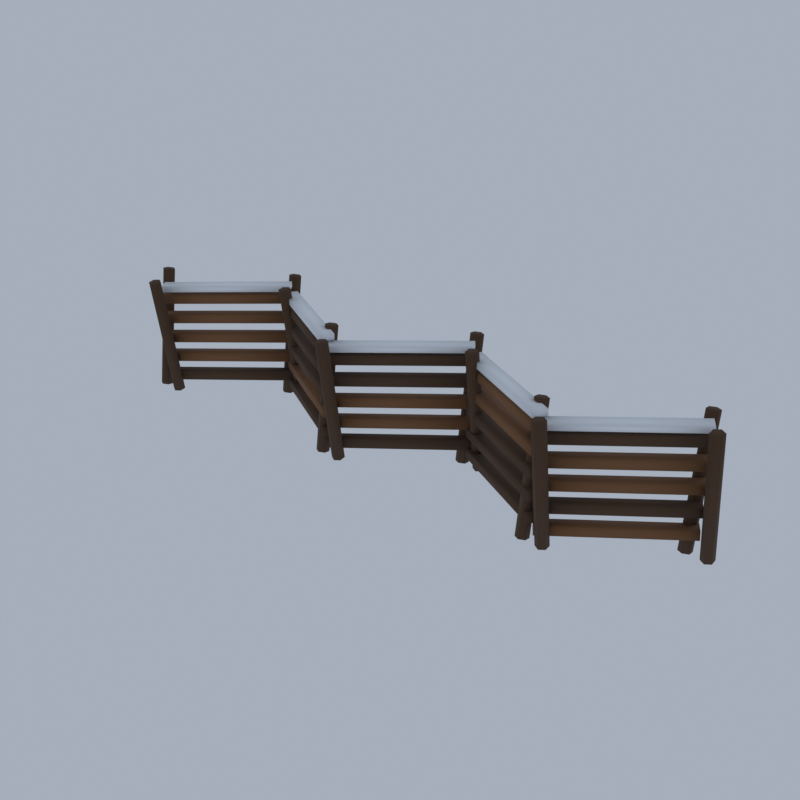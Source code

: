 # Source: E21_log_fence.blend  (saved by Blender 5.2.45; exported with 4.5.12 LTS)
import bpy
from mathutils import Matrix  # noqa: F401  (used for matrix-valued properties, if any)

bpy.ops.wm.read_factory_settings(use_empty=True)
scene = bpy.context.scene
scene.name = 'Scene'

# ---- collections
col_collection = bpy.data.collections.new('Collection'); scene.collection.children.link(col_collection)

# ---- materials (node trees are filled in below, after node groups)
mat_bark_wood = bpy.data.materials.new('bark|Wood')
mat_bark_wood.diffuse_color = (0.0869, 0.04455, 0.02201, 1.0)
mat_wood_woodplanks = bpy.data.materials.new('wood|WoodPlanks')
mat_wood_woodplanks.diffuse_color = (0.1975, 0.0869, 0.03026, 1.0)
mat_snow_snow = bpy.data.materials.new('snow|Snow')
mat_snow_snow.diffuse_color = (0.8592, 0.8913, 0.924, 1.0)

# ---- material node trees
mat_bark_wood.use_nodes = True; mat_bark_wood.node_tree.nodes.clear()
_N = mat_bark_wood.node_tree.nodes; _L = mat_bark_wood.node_tree.links
n0 = _N.new('ShaderNodeBsdfPrincipled'); n0.name = 'Principled BSDF'; n0.location = (-200, 100)
n0.inputs[0].default_value = (0.0869, 0.04455, 0.02201, 1.0)
n0.inputs[2].default_value = 0.95
n0.inputs[10].default_value = 0.005
n1 = _N.new('ShaderNodeOutputMaterial'); n1.name = 'Material Output'; n1.location = (200, 100)
_L.new(n0.outputs[0], n1.inputs[0])
n1.is_active_output = True
mat_wood_woodplanks.use_nodes = True; mat_wood_woodplanks.node_tree.nodes.clear()
_N = mat_wood_woodplanks.node_tree.nodes; _L = mat_wood_woodplanks.node_tree.links
n0 = _N.new('ShaderNodeBsdfPrincipled'); n0.name = 'Principled BSDF'; n0.location = (-200, 100)
n0.inputs[0].default_value = (0.1975, 0.0869, 0.03026, 1.0)
n0.inputs[2].default_value = 0.8
n0.inputs[10].default_value = 0.005
n1 = _N.new('ShaderNodeOutputMaterial'); n1.name = 'Material Output'; n1.location = (200, 100)
_L.new(n0.outputs[0], n1.inputs[0])
n1.is_active_output = True
mat_snow_snow.use_nodes = True; mat_snow_snow.node_tree.nodes.clear()
_N = mat_snow_snow.node_tree.nodes; _L = mat_snow_snow.node_tree.links
n0 = _N.new('ShaderNodeBsdfPrincipled'); n0.name = 'Principled BSDF'; n0.location = (-200, 100)
n0.inputs[0].default_value = (0.8592, 0.8913, 0.924, 1.0)
n0.inputs[2].default_value = 0.7
n0.inputs[10].default_value = 0.005
n1 = _N.new('ShaderNodeOutputMaterial'); n1.name = 'Material Output'; n1.location = (200, 100)
_L.new(n0.outputs[0], n1.inputs[0])
n1.is_active_output = True

# ---- world
world_world = bpy.data.worlds.new('World'); scene.world = world_world
world_world.use_nodes = True; world_world.node_tree.nodes.clear()
_N = world_world.node_tree.nodes; _L = world_world.node_tree.links
n0 = _N.new('ShaderNodeOutputWorld'); n0.name = 'World Output'; n0.location = (200, 100)
n1 = _N.new('ShaderNodeBackground'); n1.name = 'Background'; n1.location = (-200, 100)
n1.inputs[0].default_value = (0.42, 0.47, 0.55, 1.0)
n1.inputs[1].default_value = 0.9
_L.new(n1.outputs[0], n0.inputs[0])
n0.is_active_output = True
world_world.color = (0.05088, 0.05088, 0.05088)
world_world.sun_shadow_jitter_overblur = 0.0

# ---- meshes
me_log_fence = bpy.data.meshes.new('log_fence')
me_log_fence.from_pydata([(-10.35, -0.9821, 0.0), (-10.35, -0.3698, 4.357), (-10.16, -1.091, 0.01531), (-10.16, -0.4787, 4.372), (-10.16, -1.309, 0.04593), (-10.16, -0.6966, 4.403), (-10.35, -1.418, 0.06124), (-10.35, -0.8055, 4.418), (-10.54, -1.309, 0.04593), (-10.54, -0.6966, 4.403), (-10.54, -1.091, 0.01531), (-10.54, -0.4787, 4.372), (-9.65, -0.9821, 0.06124), (-9.65, -1.595, 4.418), (-9.459, -1.091, 0.04593), (-9.459, -1.703, 4.403), (-9.459, -1.309, 0.01531), (-9.459, -1.921, 4.372), (-9.65, -1.418, 0.0), (-9.65, -2.03, 4.357), (-9.841, -1.309, 0.01531), (-9.841, -1.921, 4.372), (-9.841, -1.091, 0.04593), (-9.841, -1.703, 4.403), (-6.35, 1.418, 0.0), (-6.35, 2.03, 4.357), (-6.159, 1.309, 0.01531), (-6.159, 1.921, 4.372), (-6.159, 1.091, 0.04593), (-6.159, 1.703, 4.403), (-6.35, 0.9821, 0.06124), (-6.35, 1.595, 4.418), (-6.541, 1.091, 0.04593), (-6.541, 1.703, 4.403), (-6.541, 1.309, 0.01531), (-6.541, 1.921, 4.372), (-5.65, 1.418, 0.06124), (-5.65, 0.8055, 4.418), (-5.459, 1.309, 0.04593), (-5.459, 0.6966, 4.403), (-5.459, 1.091, 0.01531), (-5.459, 0.4787, 4.372), (-5.65, 0.9821, 0.0), (-5.65, 0.3698, 4.357), (-5.841, 1.091, 0.01531), (-5.841, 0.4787, 4.372), (-5.841, 1.309, 0.04593), (-5.841, 0.6966, 4.403), (-2.35, -0.9821, 0.0), (-2.35, -0.3698, 4.357), (-2.159, -1.091, 0.01531), (-2.159, -0.4787, 4.372), (-2.159, -1.309, 0.04593), (-2.159, -0.6966, 4.403), (-2.35, -1.418, 0.06124), (-2.35, -0.8055, 4.418), (-2.541, -1.309, 0.04593), (-2.541, -0.6966, 4.403), (-2.541, -1.091, 0.01531), (-2.541, -0.4787, 4.372), (-1.65, -0.9821, 0.06124), (-1.65, -1.595, 4.418), (-1.459, -1.091, 0.04593), (-1.459, -1.703, 4.403), (-1.459, -1.309, 0.01531), (-1.459, -1.921, 4.372), (-1.65, -1.418, 0.0), (-1.65, -2.03, 4.357), (-1.841, -1.309, 0.01531), (-1.841, -1.921, 4.372), (-1.841, -1.091, 0.04593), (-1.841, -1.703, 4.403), (1.65, 1.418, 0.0), (1.65, 2.03, 4.357), (1.841, 1.309, 0.01531), (1.841, 1.921, 4.372), (1.841, 1.091, 0.04593), (1.841, 1.703, 4.403), (1.65, 0.9821, 0.06124), (1.65, 1.595, 4.418), (1.459, 1.091, 0.04593), (1.459, 1.703, 4.403), (1.459, 1.309, 0.01531), (1.459, 1.921, 4.372), (2.35, 1.418, 0.06124), (2.35, 0.8055, 4.418), (2.541, 1.309, 0.04593), (2.541, 0.6966, 4.403), (2.541, 1.091, 0.01531), (2.541, 0.4787, 4.372), (2.35, 0.9821, 0.0), (2.35, 0.3698, 4.357), (2.159, 1.091, 0.01531), (2.159, 0.4787, 4.372), (2.159, 1.309, 0.04593), (2.159, 0.6966, 4.403), (5.65, -0.9821, 0.0), (5.65, -0.3698, 4.357), (5.841, -1.091, 0.01531), (5.841, -0.4787, 4.372), (5.841, -1.309, 0.04593), (5.841, -0.6966, 4.403), (5.65, -1.418, 0.06124), (5.65, -0.8055, 4.418), (5.459, -1.309, 0.04593), (5.459, -0.6966, 4.403), (5.459, -1.091, 0.01531), (5.459, -0.4787, 4.372), (6.35, -0.9821, 0.06124), (6.35, -1.595, 4.418), (6.541, -1.091, 0.04593), (6.541, -1.703, 4.403), (6.541, -1.309, 0.01531), (6.541, -1.921, 4.372), (6.35, -1.418, 0.0), (6.35, -2.03, 4.357), (6.159, -1.309, 0.01531), (6.159, -1.921, 4.372), (6.159, -1.091, 0.04593), (6.159, -1.703, 4.403), (9.65, 1.418, 0.0), (9.65, 2.03, 4.357), (9.841, 1.309, 0.01531), (9.841, 1.921, 4.372), (9.841, 1.091, 0.04593), (9.841, 1.703, 4.403), (9.65, 0.9821, 0.06124), (9.65, 1.595, 4.418), (9.459, 1.091, 0.04593), (9.459, 1.703, 4.403), (9.459, 1.309, 0.01531), (9.459, 1.921, 4.372), (10.35, 1.418, 0.06124), (10.35, 0.8055, 4.418), (10.54, 1.309, 0.04593), (10.54, 0.6966, 4.403), (10.54, 1.091, 0.01531), (10.54, 0.4787, 4.372), (10.35, 0.9821, 0.0), (10.35, 0.3698, 4.357), (10.16, 1.091, 0.01531), (10.16, 0.4787, 4.372), (10.16, 1.309, 0.04593), (10.16, 0.6966, 4.403), (-9.883, -1.375, 0.3709), (-5.883, 1.025, 0.6709), (-9.901, -1.385, 0.6903), (-5.901, 1.015, 0.9903), (-10.1, -1.015, 0.3709), (-6.099, 1.385, 0.6709), (-10.12, -1.025, 0.6903), (-6.117, 1.375, 0.9903), (-9.883, -1.375, 1.121), (-5.883, 1.025, 1.421), (-9.901, -1.385, 1.44), (-5.901, 1.015, 1.74), (-10.1, -1.015, 1.121), (-6.099, 1.385, 1.421), (-10.12, -1.025, 1.44), (-6.117, 1.375, 1.74), (-9.883, -1.375, 1.871), (-5.883, 1.025, 2.171), (-9.901, -1.385, 2.19), (-5.901, 1.015, 2.49), (-10.1, -1.015, 1.871), (-6.099, 1.385, 2.171), (-10.12, -1.025, 2.19), (-6.117, 1.375, 2.49), (-9.883, -1.375, 2.621), (-5.883, 1.025, 2.921), (-9.901, -1.385, 2.94), (-5.901, 1.015, 3.24), (-10.1, -1.015, 2.621), (-6.099, 1.385, 2.921), (-10.12, -1.025, 2.94), (-6.117, 1.375, 3.24), (-9.883, -1.375, 3.371), (-5.883, 1.025, 3.671), (-9.901, -1.385, 3.69), (-5.901, 1.015, 3.99), (-10.1, -1.015, 3.371), (-6.099, 1.385, 3.671), (-10.12, -1.025, 3.69), (-6.117, 1.375, 3.99), (-9.866, -1.411, 3.831), (-5.866, 0.9889, 4.131), (-9.877, -1.418, 4.03), (-5.877, 0.9823, 4.33), (-10.12, -0.9823, 3.831), (-6.123, 1.418, 4.131), (-10.13, -0.9889, 4.03), (-6.134, 1.411, 4.33), (-6.099, 1.015, 0.3709), (-2.099, -1.385, 0.6709), (-6.117, 1.025, 0.6903), (-2.117, -1.375, 0.9903), (-5.883, 1.375, 0.3709), (-1.883, -1.025, 0.6709), (-5.901, 1.385, 0.6903), (-1.901, -1.015, 0.9903), (-6.099, 1.015, 1.121), (-2.099, -1.385, 1.421), (-6.117, 1.025, 1.44), (-2.117, -1.375, 1.74), (-5.883, 1.375, 1.121), (-1.883, -1.025, 1.421), (-5.901, 1.385, 1.44), (-1.901, -1.015, 1.74), (-6.099, 1.015, 1.871), (-2.099, -1.385, 2.171), (-6.117, 1.025, 2.19), (-2.117, -1.375, 2.49), (-5.883, 1.375, 1.871), (-1.883, -1.025, 2.171), (-5.901, 1.385, 2.19), (-1.901, -1.015, 2.49), (-6.099, 1.015, 2.621), (-2.099, -1.385, 2.921), (-6.117, 1.025, 2.94), (-2.117, -1.375, 3.24), (-5.883, 1.375, 2.621), (-1.883, -1.025, 2.921), (-5.901, 1.385, 2.94), (-1.901, -1.015, 3.24), (-6.099, 1.015, 3.371), (-2.099, -1.385, 3.671), (-6.117, 1.025, 3.69), (-2.117, -1.375, 3.99), (-5.883, 1.375, 3.371), (-1.883, -1.025, 3.671), (-5.901, 1.385, 3.69), (-1.901, -1.015, 3.99), (-6.123, 0.9823, 3.831), (-2.123, -1.418, 4.131), (-6.134, 0.9889, 4.03), (-2.134, -1.411, 4.33), (-5.866, 1.411, 3.831), (-1.866, -0.9889, 4.131), (-5.877, 1.418, 4.03), (-1.877, -0.9823, 4.33), (-1.883, -1.375, 0.3709), (2.117, 1.025, 0.6709), (-1.901, -1.385, 0.6903), (2.099, 1.015, 0.9903), (-2.099, -1.015, 0.3709), (1.901, 1.385, 0.6709), (-2.117, -1.025, 0.6903), (1.883, 1.375, 0.9903), (-1.883, -1.375, 1.121), (2.117, 1.025, 1.421), (-1.901, -1.385, 1.44), (2.099, 1.015, 1.74), (-2.099, -1.015, 1.121), (1.901, 1.385, 1.421), (-2.117, -1.025, 1.44), (1.883, 1.375, 1.74), (-1.883, -1.375, 1.871), (2.117, 1.025, 2.171), (-1.901, -1.385, 2.19), (2.099, 1.015, 2.49), (-2.099, -1.015, 1.871), (1.901, 1.385, 2.171), (-2.117, -1.025, 2.19), (1.883, 1.375, 2.49), (-1.883, -1.375, 2.621), (2.117, 1.025, 2.921), (-1.901, -1.385, 2.94), (2.099, 1.015, 3.24), (-2.099, -1.015, 2.621), (1.901, 1.385, 2.921), (-2.117, -1.025, 2.94), (1.883, 1.375, 3.24), (-1.883, -1.375, 3.371), (2.117, 1.025, 3.671), (-1.901, -1.385, 3.69), (2.099, 1.015, 3.99), (-2.099, -1.015, 3.371), (1.901, 1.385, 3.671), (-2.117, -1.025, 3.69), (1.883, 1.375, 3.99), (-1.866, -1.411, 3.831), (2.134, 0.9889, 4.131), (-1.877, -1.418, 4.03), (2.123, 0.9823, 4.33), (-2.123, -0.9823, 3.831), (1.877, 1.418, 4.131), (-2.134, -0.9889, 4.03), (1.866, 1.411, 4.33), (1.901, 1.015, 0.3709), (5.901, -1.385, 0.6709), (1.883, 1.025, 0.6903), (5.883, -1.375, 0.9903), (2.117, 1.375, 0.3709), (6.117, -1.025, 0.6709), (2.099, 1.385, 0.6903), (6.099, -1.015, 0.9903), (1.901, 1.015, 1.121), (5.901, -1.385, 1.421), (1.883, 1.025, 1.44), (5.883, -1.375, 1.74), (2.117, 1.375, 1.121), (6.117, -1.025, 1.421), (2.099, 1.385, 1.44), (6.099, -1.015, 1.74), (1.901, 1.015, 1.871), (5.901, -1.385, 2.171), (1.883, 1.025, 2.19), (5.883, -1.375, 2.49), (2.117, 1.375, 1.871), (6.117, -1.025, 2.171), (2.099, 1.385, 2.19), (6.099, -1.015, 2.49), (1.901, 1.015, 2.621), (5.901, -1.385, 2.921), (1.883, 1.025, 2.94), (5.883, -1.375, 3.24), (2.117, 1.375, 2.621), (6.117, -1.025, 2.921), (2.099, 1.385, 2.94), (6.099, -1.015, 3.24), (1.901, 1.015, 3.371), (5.901, -1.385, 3.671), (1.883, 1.025, 3.69), (5.883, -1.375, 3.99), (2.117, 1.375, 3.371), (6.117, -1.025, 3.671), (2.099, 1.385, 3.69), (6.099, -1.015, 3.99), (1.877, 0.9823, 3.831), (5.877, -1.418, 4.131), (1.866, 0.9889, 4.03), (5.866, -1.411, 4.33), (2.134, 1.411, 3.831), (6.134, -0.9889, 4.131), (2.123, 1.418, 4.03), (6.123, -0.9823, 4.33), (6.117, -1.375, 0.3709), (10.12, 1.025, 0.6709), (6.099, -1.385, 0.6903), (10.1, 1.015, 0.9903), (5.901, -1.015, 0.3709), (9.901, 1.385, 0.6709), (5.883, -1.025, 0.6903), (9.883, 1.375, 0.9903), (6.117, -1.375, 1.121), (10.12, 1.025, 1.421), (6.099, -1.385, 1.44), (10.1, 1.015, 1.74), (5.901, -1.015, 1.121), (9.901, 1.385, 1.421), (5.883, -1.025, 1.44), (9.883, 1.375, 1.74), (6.117, -1.375, 1.871), (10.12, 1.025, 2.171), (6.099, -1.385, 2.19), (10.1, 1.015, 2.49), (5.901, -1.015, 1.871), (9.901, 1.385, 2.171), (5.883, -1.025, 2.19), (9.883, 1.375, 2.49), (6.117, -1.375, 2.621), (10.12, 1.025, 2.921), (6.099, -1.385, 2.94), (10.1, 1.015, 3.24), (5.901, -1.015, 2.621), (9.901, 1.385, 2.921), (5.883, -1.025, 2.94), (9.883, 1.375, 3.24), (6.117, -1.375, 3.371), (10.12, 1.025, 3.671), (6.099, -1.385, 3.69), (10.1, 1.015, 3.99), (5.901, -1.015, 3.371), (9.901, 1.385, 3.671), (5.883, -1.025, 3.69), (9.883, 1.375, 3.99), (6.134, -1.411, 3.831), (10.13, 0.9889, 4.131), (6.123, -1.418, 4.03), (10.12, 0.9823, 4.33), (5.877, -0.9823, 3.831), (9.877, 1.418, 4.131), (5.866, -0.9889, 4.03), (9.866, 1.411, 4.33)], [], [(0, 1, 3, 2), (2, 3, 5, 4), (4, 5, 7, 6), (6, 7, 9, 8), (3, 1, 11, 9, 7, 5), (8, 9, 11, 10), (10, 11, 1, 0), (0, 2, 4, 6, 8, 10), (12, 13, 15, 14), (14, 15, 17, 16), (16, 17, 19, 18), (18, 19, 21, 20), (15, 13, 23, 21, 19, 17), (20, 21, 23, 22), (22, 23, 13, 12), (12, 14, 16, 18, 20, 22), (24, 25, 27, 26), (26, 27, 29, 28), (28, 29, 31, 30), (30, 31, 33, 32), (27, 25, 35, 33, 31, 29), (32, 33, 35, 34), (34, 35, 25, 24), (24, 26, 28, 30, 32, 34), (36, 37, 39, 38), (38, 39, 41, 40), (40, 41, 43, 42), (42, 43, 45, 44), (39, 37, 47, 45, 43, 41), (44, 45, 47, 46), (46, 47, 37, 36), (36, 38, 40, 42, 44, 46), (48, 49, 51, 50), (50, 51, 53, 52), (52, 53, 55, 54), (54, 55, 57, 56), (51, 49, 59, 57, 55, 53), (56, 57, 59, 58), (58, 59, 49, 48), (48, 50, 52, 54, 56, 58), (60, 61, 63, 62), (62, 63, 65, 64), (64, 65, 67, 66), (66, 67, 69, 68), (63, 61, 71, 69, 67, 65), (68, 69, 71, 70), (70, 71, 61, 60), (60, 62, 64, 66, 68, 70), (72, 73, 75, 74), (74, 75, 77, 76), (76, 77, 79, 78), (78, 79, 81, 80), (75, 73, 83, 81, 79, 77), (80, 81, 83, 82), (82, 83, 73, 72), (72, 74, 76, 78, 80, 82), (84, 85, 87, 86), (86, 87, 89, 88), (88, 89, 91, 90), (90, 91, 93, 92), (87, 85, 95, 93, 91, 89), (92, 93, 95, 94), (94, 95, 85, 84), (84, 86, 88, 90, 92, 94), (96, 97, 99, 98), (98, 99, 101, 100), (100, 101, 103, 102), (102, 103, 105, 104), (99, 97, 107, 105, 103, 101), (104, 105, 107, 106), (106, 107, 97, 96), (96, 98, 100, 102, 104, 106), (108, 109, 111, 110), (110, 111, 113, 112), (112, 113, 115, 114), (114, 115, 117, 116), (111, 109, 119, 117, 115, 113), (116, 117, 119, 118), (118, 119, 109, 108), (108, 110, 112, 114, 116, 118), (120, 121, 123, 122), (122, 123, 125, 124), (124, 125, 127, 126), (126, 127, 129, 128), (123, 121, 131, 129, 127, 125), (128, 129, 131, 130), (130, 131, 121, 120), (120, 122, 124, 126, 128, 130), (132, 133, 135, 134), (134, 135, 137, 136), (136, 137, 139, 138), (138, 139, 141, 140), (135, 133, 143, 141, 139, 137), (140, 141, 143, 142), (142, 143, 133, 132), (132, 134, 136, 138, 140, 142), (144, 145, 147, 146), (146, 147, 151, 150), (150, 151, 149, 148), (148, 149, 145, 144), (146, 150, 148, 144), (151, 147, 145, 149), (152, 153, 155, 154), (154, 155, 159, 158), (158, 159, 157, 156), (156, 157, 153, 152), (154, 158, 156, 152), (159, 155, 153, 157), (160, 161, 163, 162), (162, 163, 167, 166), (166, 167, 165, 164), (164, 165, 161, 160), (162, 166, 164, 160), (167, 163, 161, 165), (168, 169, 171, 170), (170, 171, 175, 174), (174, 175, 173, 172), (172, 173, 169, 168), (170, 174, 172, 168), (175, 171, 169, 173), (176, 177, 179, 178), (178, 179, 183, 182), (182, 183, 181, 180), (180, 181, 177, 176), (178, 182, 180, 176), (183, 179, 177, 181), (184, 185, 187, 186), (186, 187, 191, 190), (190, 191, 189, 188), (188, 189, 185, 184), (186, 190, 188, 184), (191, 187, 185, 189), (192, 193, 195, 194), (194, 195, 199, 198), (198, 199, 197, 196), (196, 197, 193, 192), (194, 198, 196, 192), (199, 195, 193, 197), (200, 201, 203, 202), (202, 203, 207, 206), (206, 207, 205, 204), (204, 205, 201, 200), (202, 206, 204, 200), (207, 203, 201, 205), (208, 209, 211, 210), (210, 211, 215, 214), (214, 215, 213, 212), (212, 213, 209, 208), (210, 214, 212, 208), (215, 211, 209, 213), (216, 217, 219, 218), (218, 219, 223, 222), (222, 223, 221, 220), (220, 221, 217, 216), (218, 222, 220, 216), (223, 219, 217, 221), (224, 225, 227, 226), (226, 227, 231, 230), (230, 231, 229, 228), (228, 229, 225, 224), (226, 230, 228, 224), (231, 227, 225, 229), (232, 233, 235, 234), (234, 235, 239, 238), (238, 239, 237, 236), (236, 237, 233, 232), (234, 238, 236, 232), (239, 235, 233, 237), (240, 241, 243, 242), (242, 243, 247, 246), (246, 247, 245, 244), (244, 245, 241, 240), (242, 246, 244, 240), (247, 243, 241, 245), (248, 249, 251, 250), (250, 251, 255, 254), (254, 255, 253, 252), (252, 253, 249, 248), (250, 254, 252, 248), (255, 251, 249, 253), (256, 257, 259, 258), (258, 259, 263, 262), (262, 263, 261, 260), (260, 261, 257, 256), (258, 262, 260, 256), (263, 259, 257, 261), (264, 265, 267, 266), (266, 267, 271, 270), (270, 271, 269, 268), (268, 269, 265, 264), (266, 270, 268, 264), (271, 267, 265, 269), (272, 273, 275, 274), (274, 275, 279, 278), (278, 279, 277, 276), (276, 277, 273, 272), (274, 278, 276, 272), (279, 275, 273, 277), (280, 281, 283, 282), (282, 283, 287, 286), (286, 287, 285, 284), (284, 285, 281, 280), (282, 286, 284, 280), (287, 283, 281, 285), (288, 289, 291, 290), (290, 291, 295, 294), (294, 295, 293, 292), (292, 293, 289, 288), (290, 294, 292, 288), (295, 291, 289, 293), (296, 297, 299, 298), (298, 299, 303, 302), (302, 303, 301, 300), (300, 301, 297, 296), (298, 302, 300, 296), (303, 299, 297, 301), (304, 305, 307, 306), (306, 307, 311, 310), (310, 311, 309, 308), (308, 309, 305, 304), (306, 310, 308, 304), (311, 307, 305, 309), (312, 313, 315, 314), (314, 315, 319, 318), (318, 319, 317, 316), (316, 317, 313, 312), (314, 318, 316, 312), (319, 315, 313, 317), (320, 321, 323, 322), (322, 323, 327, 326), (326, 327, 325, 324), (324, 325, 321, 320), (322, 326, 324, 320), (327, 323, 321, 325), (328, 329, 331, 330), (330, 331, 335, 334), (334, 335, 333, 332), (332, 333, 329, 328), (330, 334, 332, 328), (335, 331, 329, 333), (336, 337, 339, 338), (338, 339, 343, 342), (342, 343, 341, 340), (340, 341, 337, 336), (338, 342, 340, 336), (343, 339, 337, 341), (344, 345, 347, 346), (346, 347, 351, 350), (350, 351, 349, 348), (348, 349, 345, 344), (346, 350, 348, 344), (351, 347, 345, 349), (352, 353, 355, 354), (354, 355, 359, 358), (358, 359, 357, 356), (356, 357, 353, 352), (354, 358, 356, 352), (359, 355, 353, 357), (360, 361, 363, 362), (362, 363, 367, 366), (366, 367, 365, 364), (364, 365, 361, 360), (362, 366, 364, 360), (367, 363, 361, 365), (368, 369, 371, 370), (370, 371, 375, 374), (374, 375, 373, 372), (372, 373, 369, 368), (370, 374, 372, 368), (375, 371, 369, 373), (376, 377, 379, 378), (378, 379, 383, 382), (382, 383, 381, 380), (380, 381, 377, 376), (378, 382, 380, 376), (383, 379, 377, 381)])
me_log_fence.polygons.foreach_set('use_smooth', [True] * 276)
me_log_fence.polygons.foreach_set('material_index', [0, 0, 0, 0, 0, 0, 0, 0, 0, 0, 0, 0, 0, 0, 0, 0, 0, 0, 0, 0, 0, 0, 0, 0, 0, 0, 0, 0, 0, 0, 0, 0, 0, 0, 0, 0, 0, 0, 0, 0, 0, 0, 0, 0, 0, 0, 0, 0, 0, 0, 0, 0, 0, 0, 0, 0, 0, 0, 0, 0, 0, 0, 0, 0, 0, 0, 0, 0, 0, 0, 0, 0, 0, 0, 0, 0, 0, 0, 0, 0, 0, 0, 0, 0, 0, 0, 0, 0, 0, 0, 0, 0, 0, 0, 0, 0, 0, 0, 0, 0, 0, 0, 1, 1, 1, 1, 1, 1, 1, 1, 1, 1, 1, 1, 1, 1, 1, 1, 1, 1, 1, 1, 1, 1, 1, 1, 2, 2, 2, 2, 2, 2, 0, 0, 0, 0, 0, 0, 1, 1, 1, 1, 1, 1, 0, 0, 0, 0, 0, 0, 0, 0, 0, 0, 0, 0, 0, 0, 0, 0, 0, 0, 2, 2, 2, 2, 2, 2, 0, 0, 0, 0, 0, 0, 1, 1, 1, 1, 1, 1, 1, 1, 1, 1, 1, 1, 0, 0, 0, 0, 0, 0, 0, 0, 0, 0, 0, 0, 2, 2, 2, 2, 2, 2, 0, 0, 0, 0, 0, 0, 0, 0, 0, 0, 0, 0, 0, 0, 0, 0, 0, 0, 1, 1, 1, 1, 1, 1, 1, 1, 1, 1, 1, 1, 2, 2, 2, 2, 2, 2, 1, 1, 1, 1, 1, 1, 0, 0, 0, 0, 0, 0, 1, 1, 1, 1, 1, 1, 1, 1, 1, 1, 1, 1, 0, 0, 0, 0, 0, 0, 2, 2, 2, 2, 2, 2])
_k = set([(0, 1), (0, 2), (0, 10), (1, 3), (1, 11), (2, 3), (2, 4), (3, 5), (4, 5), (4, 6), (5, 7), (6, 7), (6, 8), (7, 9), (8, 9), (8, 10), (9, 11), (10, 11), (12, 13), (12, 14), (12, 22), (13, 15), (13, 23), (14, 15), (14, 16), (15, 17), (16, 17), (16, 18), (17, 19), (18, 19), (18, 20), (19, 21), (20, 21), (20, 22), (21, 23), (22, 23), (24, 25), (24, 26), (24, 34), (25, 27), (25, 35), (26, 27), (26, 28), (27, 29), (28, 29), (28, 30), (29, 31), (30, 31), (30, 32), (31, 33), (32, 33), (32, 34), (33, 35), (34, 35), (36, 37), (36, 38), (36, 46), (37, 39), (37, 47), (38, 39), (38, 40), (39, 41), (40, 41), (40, 42), (41, 43), (42, 43), (42, 44), (43, 45), (44, 45), (44, 46), (45, 47), (46, 47), (48, 49), (48, 50), (48, 58), (49, 51), (49, 59), (50, 51), (50, 52), (51, 53), (52, 53), (52, 54), (53, 55), (54, 55), (54, 56), (55, 57), (56, 57), (56, 58), (57, 59), (58, 59), (60, 61), (60, 62), (60, 70), (61, 63), (61, 71), (62, 63), (62, 64), (63, 65), (64, 65), (64, 66), (65, 67), (66, 67), (66, 68), (67, 69), (68, 69), (68, 70), (69, 71), (70, 71), (72, 73), (72, 74), (72, 82), (73, 75), (73, 83), (74, 75), (74, 76), (75, 77), (76, 77), (76, 78), (77, 79), (78, 79), (78, 80), (79, 81), (80, 81), (80, 82), (81, 83), (82, 83), (84, 85), (84, 86), (84, 94), (85, 87), (85, 95), (86, 87), (86, 88), (87, 89), (88, 89), (88, 90), (89, 91), (90, 91), (90, 92), (91, 93), (92, 93), (92, 94), (93, 95), (94, 95), (96, 97), (96, 98), (96, 106), (97, 99), (97, 107), (98, 99), (98, 100), (99, 101), (100, 101), (100, 102), (101, 103), (102, 103), (102, 104), (103, 105), (104, 105), (104, 106), (105, 107), (106, 107), (108, 109), (108, 110), (108, 118), (109, 111), (109, 119), (110, 111), (110, 112), (111, 113), (112, 113), (112, 114), (113, 115), (114, 115), (114, 116), (115, 117), (116, 117), (116, 118), (117, 119), (118, 119), (120, 121), (120, 122), (120, 130), (121, 123), (121, 131), (122, 123), (122, 124), (123, 125), (124, 125), (124, 126), (125, 127), (126, 127), (126, 128), (127, 129), (128, 129), (128, 130), (129, 131), (130, 131), (132, 133), (132, 134), (132, 142), (133, 135), (133, 143), (134, 135), (134, 136), (135, 137), (136, 137), (136, 138), (137, 139), (138, 139), (138, 140), (139, 141), (140, 141), (140, 142), (141, 143), (142, 143), (144, 145), (144, 146), (144, 148), (145, 147), (145, 149), (146, 147), (146, 150), (147, 151), (148, 149), (148, 150), (149, 151), (150, 151), (152, 153), (152, 154), (152, 156), (153, 155), (153, 157), (154, 155), (154, 158), (155, 159), (156, 157), (156, 158), (157, 159), (158, 159), (160, 161), (160, 162), (160, 164), (161, 163), (161, 165), (162, 163), (162, 166), (163, 167), (164, 165), (164, 166), (165, 167), (166, 167), (168, 169), (168, 170), (168, 172), (169, 171), (169, 173), (170, 171), (170, 174), (171, 175), (172, 173), (172, 174), (173, 175), (174, 175), (176, 177), (176, 178), (176, 180), (177, 179), (177, 181), (178, 179), (178, 182), (179, 183), (180, 181), (180, 182), (181, 183), (182, 183), (184, 185), (184, 186), (184, 188), (185, 187), (185, 189), (186, 187), (186, 190), (187, 191), (188, 189), (188, 190), (189, 191), (190, 191), (192, 193), (192, 194), (192, 196), (193, 195), (193, 197), (194, 195), (194, 198), (195, 199), (196, 197), (196, 198), (197, 199), (198, 199), (200, 201), (200, 202), (200, 204), (201, 203), (201, 205), (202, 203), (202, 206), (203, 207), (204, 205), (204, 206), (205, 207), (206, 207), (208, 209), (208, 210), (208, 212), (209, 211), (209, 213), (210, 211), (210, 214), (211, 215), (212, 213), (212, 214), (213, 215), (214, 215), (216, 217), (216, 218), (216, 220), (217, 219), (217, 221), (218, 219), (218, 222), (219, 223), (220, 221), (220, 222), (221, 223), (222, 223), (224, 225), (224, 226), (224, 228), (225, 227), (225, 229), (226, 227), (226, 230), (227, 231), (228, 229), (228, 230), (229, 231), (230, 231), (232, 233), (232, 234), (232, 236), (233, 235), (233, 237), (234, 235), (234, 238), (235, 239), (236, 237), (236, 238), (237, 239), (238, 239), (240, 241), (240, 242), (240, 244), (241, 243), (241, 245), (242, 243), (242, 246), (243, 247), (244, 245), (244, 246), (245, 247), (246, 247), (248, 249), (248, 250), (248, 252), (249, 251), (249, 253), (250, 251), (250, 254), (251, 255), (252, 253), (252, 254), (253, 255), (254, 255), (256, 257), (256, 258), (256, 260), (257, 259), (257, 261), (258, 259), (258, 262), (259, 263), (260, 261), (260, 262), (261, 263), (262, 263), (264, 265), (264, 266), (264, 268), (265, 267), (265, 269), (266, 267), (266, 270), (267, 271), (268, 269), (268, 270), (269, 271), (270, 271), (272, 273), (272, 274), (272, 276), (273, 275), (273, 277), (274, 275), (274, 278), (275, 279), (276, 277), (276, 278), (277, 279), (278, 279), (280, 281), (280, 282), (280, 284), (281, 283), (281, 285), (282, 283), (282, 286), (283, 287), (284, 285), (284, 286), (285, 287), (286, 287), (288, 289), (288, 290), (288, 292), (289, 291), (289, 293), (290, 291), (290, 294), (291, 295), (292, 293), (292, 294), (293, 295), (294, 295), (296, 297), (296, 298), (296, 300), (297, 299), (297, 301), (298, 299), (298, 302), (299, 303), (300, 301), (300, 302), (301, 303), (302, 303), (304, 305), (304, 306), (304, 308), (305, 307), (305, 309), (306, 307), (306, 310), (307, 311), (308, 309), (308, 310), (309, 311), (310, 311), (312, 313), (312, 314), (312, 316), (313, 315), (313, 317), (314, 315), (314, 318), (315, 319), (316, 317), (316, 318), (317, 319), (318, 319), (320, 321), (320, 322), (320, 324), (321, 323), (321, 325), (322, 323), (322, 326), (323, 327), (324, 325), (324, 326), (325, 327), (326, 327), (328, 329), (328, 330), (328, 332), (329, 331), (329, 333), (330, 331), (330, 334), (331, 335), (332, 333), (332, 334), (333, 335), (334, 335), (336, 337), (336, 338), (336, 340), (337, 339), (337, 341), (338, 339), (338, 342), (339, 343), (340, 341), (340, 342), (341, 343), (342, 343), (344, 345), (344, 346), (344, 348), (345, 347), (345, 349), (346, 347), (346, 350), (347, 351), (348, 349), (348, 350), (349, 351), (350, 351), (352, 353), (352, 354), (352, 356), (353, 355), (353, 357), (354, 355), (354, 358), (355, 359), (356, 357), (356, 358), (357, 359), (358, 359), (360, 361), (360, 362), (360, 364), (361, 363), (361, 365), (362, 363), (362, 366), (363, 367), (364, 365), (364, 366), (365, 367), (366, 367), (368, 369), (368, 370), (368, 372), (369, 371), (369, 373), (370, 371), (370, 374), (371, 375), (372, 373), (372, 374), (373, 375), (374, 375), (376, 377), (376, 378), (376, 380), (377, 379), (377, 381), (378, 379), (378, 382), (379, 383), (380, 381), (380, 382), (381, 383), (382, 383)])
me_log_fence.attributes.new('sharp_edge', 'BOOLEAN', 'EDGE').data.foreach_set('value', [ (min(e.vertices), max(e.vertices)) in _k for e in me_log_fence.edges])
me_log_fence.materials.append(mat_bark_wood)
me_log_fence.materials.append(mat_wood_woodplanks)
me_log_fence.materials.append(mat_snow_snow)
me_log_fence.update()

# ---- objects
ob_log_fence = bpy.data.objects.new('log_fence', me_log_fence)

# ---- transforms, parenting, visibility, modifiers, constraints
ob_log_fence.location = (0.0, 0.0, 0.0)

# ---- collection membership
scene.collection.objects.link(ob_log_fence)

# ---- scene / render settings (as saved in the file)
scene.frame_start = 1; scene.frame_end = 250; scene.frame_set(1)
scene.render.engine = 'BLENDER_EEVEE_NEXT'
scene.render.resolution_x = 600
scene.render.resolution_y = 600
scene.render.bake_bias = 0.0
scene.render.bake_samples = 0
scene.render.compositor_device = 'GPU'
scene.eevee.taa_render_samples = 48
scene.eevee.use_volume_custom_range = False
scene.eevee.fast_gi_thickness_near = 0.1
scene.eevee.fast_gi_thickness_far = 0.0
scene.eevee.ray_tracing_options.screen_trace_thickness = 0.1
scene.view_settings.view_transform = 'Standard'
bpy.context.view_layer.update()

# ---- added for rendering (the .blend has no active camera): camera
cam_auto = bpy.data.cameras.new('AutoCamera')
cam_auto.lens = 50.0
cam_auto.sensor_width = 36.0
cam_auto.clip_end = 1000.0
ob_auto_camera = bpy.data.objects.new('AutoCamera', cam_auto)
scene.collection.objects.link(ob_auto_camera)
ob_auto_camera.location = (20.2795, -24.3354, 18.4328)
ob_auto_camera.rotation_euler = (1.09748, -7.21219e-08, 0.694738)
scene.camera = ob_auto_camera
bpy.context.view_layer.update()
